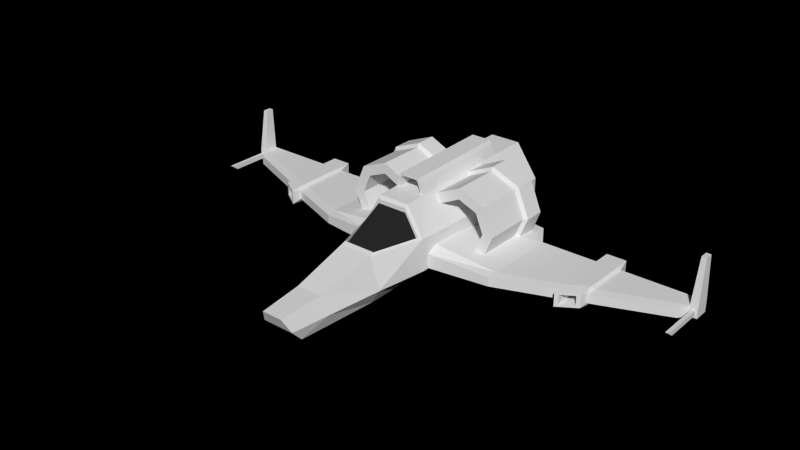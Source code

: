 # Source: Spaceship2.blend  (saved by Blender 2.76.0; exported with 4.5.12 LTS)
import bpy
from mathutils import Matrix  # noqa: F401  (used for matrix-valued properties, if any)

bpy.ops.wm.read_factory_settings(use_empty=True)
scene = bpy.context.scene
scene.name = 'Scene'

# ---- collections
col_collection_1 = bpy.data.collections.new('Collection 1'); scene.collection.children.link(col_collection_1)

# ---- materials (node trees are filled in below, after node groups)
mat_white = bpy.data.materials.new('White')
mat_white.alpha_threshold = 0.0
mat_white.use_transparent_shadow = False
mat_white.roughness = 0.5
mat_black = bpy.data.materials.new('Black')
mat_black.alpha_threshold = 0.0
mat_black.use_transparent_shadow = False
mat_black.diffuse_color = (0.02365, 0.02365, 0.02365, 1.0)
mat_black.roughness = 0.5

# ---- material node trees

# ---- world
world_world = bpy.data.worlds.new('World'); scene.world = world_world
world_world.color = (0.0, 0.0, 0.0)
world_world.use_sun_shadow = False
world_world.sun_shadow_jitter_overblur = 0.0
world_world.cycles.sampling_method = 'MANUAL'
world_world.cycles.sample_map_resolution = 256

# ---- meshes
me_cylinder = bpy.data.meshes.new('Cylinder')
me_cylinder.from_pydata([(0.1941, 1.282, 0.9875), (0.4758, 1.282, 0.5855), (0.3863, 1.282, 0.5508), (0.1821, 1.282, 0.8422), (0.1941, 0.7822, 0.9875), (0.4758, 0.7822, 0.5855), (0.4759, 1.282, 0.1963), (0.3864, 1.282, 0.2686), (0.3863, 0.7819, 0.5508), (0.1821, 0.7819, 0.8422), (0.1953, -0.577, 0.9539), (0.2253, -0.3776, 0.9157), (0.2327, 0.2234, 0.9192), (0.2079, 0.2552, 0.9554), (0.2111, 0.5113, 0.9569), (0.2787, 0.6237, 0.863), (0.3186, 0.6237, 0.806), (0.2948, -0.3776, 0.807), (0.437, -0.3888, 0.5804), (0.4759, 0.7822, 0.1963), (0.2251, 1.282, -0.0003703), (0.2046, 1.282, 0.126), (0.3864, 0.7819, 0.2686), (0.2046, 0.7819, 0.126), (0.1522, 0.7698, 1.12), (0.1534, -0.5894, 1.087), (0.4308, -0.577, 0.5795), (0.4739, 0.6885, 0.3597), (0.2251, 0.7822, -0.0003703), (0.152, -0.577, 0.9538), (0.1238, 0.768, 1.168), (0.125, -0.5912, 1.134), (0.1959, -0.8547, 0.9378), (0.4448, -0.3224, 0.4393), (0.4331, -0.6432, 0.4412), (0.4739, 0.6885, 0.1957), (0.1227, -0.5884, 1.078), (0.1028, -0.5896, 1.111), (0.4092, -0.8547, 0.5767), (0.7846, -0.3776, 0.3814), (1.191, -0.5523, 0.3124), (0.9119, -0.3776, 0.3598), (0.7753, 0.6237, 0.3441), (0.8446, 0.6237, 0.3364), (0.8454, 0.623, 0.3365), (1.004, 0.6885, 0.3007), (1.004, 0.6885, 0.1898), (0.4423, 0.3662, 0.1726), (0.2263, -0.577, 4.458e-05), (0.1227, -0.2943, 1.078), (0.152, -0.2829, 0.9538), (0.1028, -0.2956, 1.111), (0.1917, -0.8941, 0.905), (0.3727, -0.8941, 0.5988), (1.203, 0.3662, 0.3124), (0.9609, 0.5113, 0.3327), (0.9563, 0.2552, 0.3536), (0.9124, 0.2234, 0.3609), (1.203, 0.3662, 0.1781), (0.2269, -0.8547, 0.004688), (0.4277, -0.7804, 0.3679), (0.2128, -1.504, 0.5653), (0.2061, -1.445, 0.5891), (0.1917, -0.8941, 0.8515), (0.3727, -0.8941, 0.5452), (1.189, -0.6817, 0.3007), (1.918, -0.2814, 0.3124), (1.926, 0.3657, 0.3124), (1.926, 0.3657, 0.1781), (0.4269, -0.6439, 0.1725), (0.2229, -1.504, -0.00604), (0.433, -0.8547, 0.184), (0.2061, -1.445, 0.5355), (0.4365, -0.7792, 0.1908), (1.189, -0.6817, 0.1898), (1.914, -0.4108, 0.3007), (1.949, 0.5251, 0.3531), (1.191, -0.5523, 0.1781), (1.918, -0.2814, 0.1781), (1.949, 0.5251, 0.1374), (0.3352, -1.504, 0.1792), (0.1757, -2.552, 0.01616), (1.914, -0.4108, 0.1898), (1.942, -0.3577, 0.3531), (1.942, -0.3577, 0.1374), (1.999, 0.5251, 0.3092), (1.999, 0.5251, 0.1812), (0.2011, -2.708, 0.1792), (0.1628, -2.24, 0.3913), (0.2521, -2.24, 0.1792), (1.939, -0.5343, 0.1562), (1.939, -0.5343, 0.3343), (2.191, -0.2064, 0.3531), (2.196, 0.5249, 0.3531), (2.196, 0.5249, 0.1374), (2.191, -0.2064, 0.1374), (2.146, 0.5249, 0.1812), (2.146, 0.5249, 0.3092), (1.98, -0.5083, 0.3037), (1.98, -0.5083, 0.1868), (2.222, 0.3656, 0.3124), (2.174, -0.383, 0.1562), (2.216, -0.1705, 0.1781), (2.134, -0.409, 0.1868), (0.1279, -2.789, 0.3482), (2.174, -0.383, 0.3343), (2.134, -0.409, 0.3037), (2.216, -0.1705, 0.3124), (2.222, 0.3656, 0.1781), (2.196, -0.2999, 0.1898), (3.145, 0.1757, 0.3124), (3.145, 0.365, 0.3124), (3.145, 0.365, 0.1781), (2.196, -0.2999, 0.3007), (3.145, 0.1757, 0.1781), (3.075, 0.04628, 0.1898), (3.163, 0.2556, 0.8626), (3.163, 0.3574, 0.8626), (3.24, 0.365, 0.3124), (3.24, 0.365, 0.1781), (3.075, 0.04628, 0.3007), (3.24, 0.1757, 0.1781), (3.223, 0.3574, 0.8626), (3.24, 0.1757, 0.3124), (3.223, 0.2556, 0.8626), (3.214, 0.1757, 0.215), (3.171, 0.1757, 0.215), (3.171, 0.1757, 0.2755), (3.214, 0.1757, 0.2755), (3.214, -0.3334, 0.215), (3.171, -0.3334, 0.215), (3.171, -0.4089, 0.2755), (3.214, -0.4089, 0.2755), (1.011, -0.3776, 0.5987), (0.8746, -0.3776, 0.5987), (1.011, 0.2234, 0.5987), (0.8738, -0.3776, 0.9297), (0.7774, -0.3776, 0.8333), (1.058, 0.2552, 0.5987), (0.8738, 0.2234, 0.9297), (0.5428, -0.3776, 1.067), (0.5428, -0.3776, 0.9305), (1.058, 0.5113, 0.5987), (0.9071, 0.2552, 0.9626), (0.5428, 0.2234, 1.067), (0.9071, 0.5113, 0.9626), (0.5432, 0.2552, 1.113), (0.9362, 0.6237, 0.5987), (0.8211, 0.6237, 0.8766), (0.5432, 0.5113, 1.113), (0.5432, 0.6237, 0.9917), (0.863, 0.6237, 0.5987), (0.7693, 0.6237, 0.8248), (0.5432, 0.6237, 0.9185), (-0.1941, 1.282, 0.9875), (-0.4758, 1.282, 0.5855), (-0.3863, 1.282, 0.5508), (-0.1821, 1.282, 0.8422), (-0.1941, 0.7822, 0.9875), (-0.4758, 0.7822, 0.5855), (-0.4759, 1.282, 0.1963), (-0.3864, 1.282, 0.2686), (-0.3863, 0.7819, 0.5508), (-0.1821, 0.7819, 0.8422), (-0.1953, -0.577, 0.9539), (-0.2253, -0.3776, 0.9157), (-0.2327, 0.2234, 0.9192), (-0.2079, 0.2552, 0.9554), (-0.2111, 0.5113, 0.9569), (-0.2787, 0.6237, 0.863), (-0.3186, 0.6237, 0.806), (-0.2948, -0.3776, 0.807), (-0.437, -0.3888, 0.5804), (-0.4759, 0.7822, 0.1963), (-0.2251, 1.282, -0.0003703), (-0.2046, 1.282, 0.126), (-0.3864, 0.7819, 0.2686), (-0.2046, 0.7819, 0.126), (-0.1522, 0.7698, 1.12), (-0.1534, -0.5894, 1.087), (-0.4308, -0.577, 0.5795), (-0.4739, 0.6885, 0.3597), (-0.2251, 0.7822, -0.0003703), (-0.152, -0.577, 0.9538), (-0.1238, 0.768, 1.168), (-0.125, -0.5912, 1.134), (-0.1959, -0.8547, 0.9378), (-0.4448, -0.3224, 0.4393), (-0.4331, -0.6432, 0.4412), (-0.4739, 0.6885, 0.1957), (-0.1227, -0.5884, 1.078), (-0.1028, -0.5896, 1.111), (-0.4092, -0.8547, 0.5767), (-0.7846, -0.3776, 0.3814), (-1.191, -0.5523, 0.3124), (-0.9119, -0.3776, 0.3598), (-0.7753, 0.6237, 0.3441), (-0.8446, 0.6237, 0.3364), (-0.8454, 0.623, 0.3365), (-1.004, 0.6885, 0.3007), (-1.004, 0.6885, 0.1898), (-0.4423, 0.3662, 0.1726), (-0.2263, -0.577, 4.458e-05), (-0.1227, -0.2943, 1.078), (-0.152, -0.2829, 0.9538), (-0.1028, -0.2956, 1.111), (-0.1917, -0.8941, 0.905), (-0.3727, -0.8941, 0.5988), (-1.203, 0.3662, 0.3124), (-0.9609, 0.5113, 0.3327), (-0.9563, 0.2552, 0.3536), (-0.9124, 0.2234, 0.3609), (-1.203, 0.3662, 0.1781), (-0.2269, -0.8547, 0.004688), (-0.4277, -0.7804, 0.3679), (-0.2128, -1.504, 0.5653), (-0.2061, -1.445, 0.5891), (-0.1917, -0.8941, 0.8515), (-0.3727, -0.8941, 0.5452), (-1.189, -0.6817, 0.3007), (-1.918, -0.2814, 0.3124), (-1.926, 0.3657, 0.3124), (-1.926, 0.3657, 0.1781), (-0.4269, -0.6439, 0.1725), (-0.2229, -1.504, -0.00604), (-0.433, -0.8547, 0.184), (-0.2061, -1.445, 0.5355), (-0.4365, -0.7792, 0.1908), (-1.189, -0.6817, 0.1898), (-1.914, -0.4108, 0.3007), (-1.949, 0.5251, 0.3531), (-1.191, -0.5523, 0.1781), (-1.918, -0.2814, 0.1781), (-1.949, 0.5251, 0.1374), (-0.3352, -1.504, 0.1792), (-0.1757, -2.552, 0.01616), (-1.914, -0.4108, 0.1898), (-1.942, -0.3577, 0.3531), (-1.942, -0.3577, 0.1374), (-1.999, 0.5251, 0.3092), (-1.999, 0.5251, 0.1812), (-0.2011, -2.708, 0.1792), (-0.1628, -2.24, 0.3913), (-0.2521, -2.24, 0.1792), (-1.939, -0.5343, 0.1562), (-1.939, -0.5343, 0.3343), (-2.191, -0.2064, 0.3531), (-2.196, 0.5249, 0.3531), (-2.196, 0.5249, 0.1374), (-2.191, -0.2064, 0.1374), (-2.146, 0.5249, 0.1812), (-2.146, 0.5249, 0.3092), (-1.98, -0.5083, 0.3037), (-1.98, -0.5083, 0.1868), (-2.222, 0.3656, 0.3124), (-2.174, -0.383, 0.1562), (-2.216, -0.1705, 0.1781), (-2.134, -0.409, 0.1868), (-0.1279, -2.789, 0.3482), (-2.174, -0.383, 0.3343), (-2.134, -0.409, 0.3037), (-2.216, -0.1705, 0.3124), (-2.222, 0.3656, 0.1781), (-2.196, -0.2999, 0.1898), (-3.145, 0.1757, 0.3124), (-3.145, 0.365, 0.3124), (-3.145, 0.365, 0.1781), (-2.196, -0.2999, 0.3007), (-3.145, 0.1757, 0.1781), (-3.075, 0.04628, 0.1898), (-3.163, 0.2556, 0.8626), (-3.163, 0.3574, 0.8626), (-3.24, 0.365, 0.3124), (-3.24, 0.365, 0.1781), (-3.075, 0.04628, 0.3007), (-3.24, 0.1757, 0.1781), (-3.223, 0.3574, 0.8626), (-3.24, 0.1757, 0.3124), (-3.223, 0.2556, 0.8626), (-3.214, 0.1757, 0.215), (-3.171, 0.1757, 0.215), (-3.171, 0.1757, 0.2755), (-3.214, 0.1757, 0.2755), (-3.214, -0.3334, 0.215), (-3.171, -0.3334, 0.215), (-3.171, -0.4089, 0.2755), (-3.214, -0.4089, 0.2755), (-1.011, -0.3776, 0.5987), (-0.8746, -0.3776, 0.5987), (-1.011, 0.2234, 0.5987), (-0.8738, -0.3776, 0.9297), (-0.7774, -0.3776, 0.8333), (-1.058, 0.2552, 0.5987), (-0.8738, 0.2234, 0.9297), (-0.5428, -0.3776, 1.067), (-0.5428, -0.3776, 0.9305), (-1.058, 0.5113, 0.5987), (-0.9071, 0.2552, 0.9626), (-0.5428, 0.2234, 1.067), (-0.9071, 0.5113, 0.9626), (-0.5432, 0.2552, 1.113), (-0.9362, 0.6237, 0.5987), (-0.8211, 0.6237, 0.8766), (-0.5432, 0.5113, 1.113), (-0.5432, 0.6237, 0.9917), (-0.863, 0.6237, 0.5987), (-0.7693, 0.6237, 0.8248), (-0.5432, 0.6237, 0.9185)], [], [(0, 1, 2, 3), (4, 5, 1, 0), (1, 6, 7, 2), (3, 2, 8, 9), (157, 154, 0, 3), (5, 19, 6, 1), (6, 20, 21, 7), (2, 7, 22, 8), (23, 177, 176, 162, 163, 9, 8, 22), (10, 4, 24, 25), (19, 28, 20, 6), (20, 174, 175, 21), (7, 21, 23, 22), (21, 175, 177, 23), (10, 25, 36, 29), (25, 24, 30, 31), (10, 32, 38, 26), (153, 152, 137, 141), (28, 19, 35, 47, 69, 48), (158, 178, 24, 4), (25, 31, 37, 36), (42, 27, 33, 39), (27, 42, 43, 44, 45), (235, 224, 70, 81), (29, 36, 49, 50), (204, 183, 29, 50), (202, 182, 28, 48), (36, 37, 51, 49), (58, 77, 69, 47), (38, 32, 52, 53), (69, 59, 48), (42, 151, 147, 43), (54, 58, 46, 45), (35, 46, 58, 47), (203, 204, 50, 49), (213, 202, 48, 59), (61, 38, 53, 62), (53, 52, 63, 64), (65, 60, 73, 74), (54, 40, 66, 67), (58, 54, 67, 68), (27, 45, 46, 35), (224, 213, 59, 70), (62, 216, 215, 61), (38, 61, 80, 71), (62, 53, 64, 72), (64, 63, 72), (55, 142, 138, 56), (40, 65, 75, 66), (67, 66, 83, 76), (77, 58, 68, 78), (68, 67, 76, 79), (226, 216, 62, 72), (65, 74, 82, 75), (69, 73, 71, 59), (40, 54, 55, 56, 57, 41), (66, 75, 91, 83), (74, 77, 78, 82), (78, 68, 79, 84), (79, 76, 85, 86), (70, 80, 89, 81), (61, 215, 242, 88), (87, 241, 235, 81), (80, 61, 88, 89), (75, 82, 90, 91), (69, 77, 74, 73), (76, 83, 92, 93), (82, 78, 84, 90), (84, 79, 94, 95), (94, 79, 86, 96), (76, 93, 97, 85), (86, 85, 98, 99), (81, 89, 87), (91, 90, 99, 98), (83, 91, 105, 92), (93, 92, 107, 100), (90, 84, 95, 101), (95, 94, 108, 102), (93, 94, 96, 97), (96, 86, 99, 103), (85, 97, 106, 98), (258, 241, 87, 104), (89, 88, 104, 87), (105, 91, 98, 106), (90, 101, 103, 99), (100, 108, 94, 93), (101, 95, 102, 109), (103, 106, 97, 96), (101, 105, 106, 103), (92, 105, 113, 107), (100, 107, 110, 111), (108, 100, 111, 112), (109, 113, 105, 101), (102, 108, 112, 114), (109, 102, 114, 115), (107, 113, 120, 110), (111, 110, 116, 117), (112, 111, 118, 119), (113, 109, 115, 120), (114, 112, 119, 121), (118, 111, 117, 122), (110, 123, 124, 116), (117, 116, 124, 122), (118, 123, 121, 119), (120, 115, 114, 110), (114, 121, 125, 126), (123, 118, 122, 124), (123, 110, 127, 128), (121, 123, 128, 125), (110, 114, 126, 127), (126, 125, 129, 130), (128, 127, 131, 132), (125, 128, 132, 129), (127, 126, 130, 131), (131, 130, 129, 132), (133, 136, 137, 134), (56, 138, 135, 57), (133, 135, 139, 136), (136, 140, 141, 137), (41, 133, 134, 39), (139, 135, 138, 143), (136, 139, 144, 140), (57, 135, 133, 41), (138, 142, 145, 143), (144, 139, 143, 146), (60, 65, 40, 34), (145, 142, 147, 148), (143, 145, 149, 146), (5, 4, 10, 11, 12, 13, 14, 15, 16, 17, 18), (40, 41, 39, 33, 34), (149, 145, 148, 150), (148, 147, 151, 152), (13, 146, 149, 14), (11, 140, 144, 12), (150, 148, 152, 153), (27, 35, 19, 5, 18, 33), (15, 150, 153, 16), (150, 15, 14, 149), (63, 217, 226, 72), (142, 55, 44, 43, 147), (59, 71, 80, 70), (38, 71, 73, 60, 34, 26), (55, 54, 45, 44), (152, 151, 134, 137), (151, 42, 39, 134), (16, 153, 141, 17), (33, 18, 26, 34), (18, 17, 11, 10, 26), (146, 13, 12, 144), (140, 11, 17, 141), (52, 206, 217, 63), (32, 186, 206, 52), (28, 182, 174, 20), (205, 203, 49, 51), (37, 191, 205, 51), (31, 185, 191, 37), (184, 185, 31, 30), (24, 178, 184, 30), (163, 157, 3, 9), (154, 158, 4, 0), (29, 183, 164, 186, 32, 10), (154, 157, 156, 155), (158, 154, 155, 159), (155, 156, 161, 160), (157, 163, 162, 156), (159, 155, 160, 173), (160, 161, 175, 174), (156, 162, 176, 161), (164, 179, 178, 158), (173, 160, 174, 182), (161, 176, 177, 175), (164, 183, 190, 179), (179, 185, 184, 178), (164, 180, 192, 186), (307, 295, 291, 306), (182, 202, 223, 201, 189, 173), (179, 190, 191, 185), (196, 193, 187, 181), (181, 199, 198, 197, 196), (183, 204, 203, 190), (190, 203, 205, 191), (212, 201, 223, 231), (192, 207, 206, 186), (223, 202, 213), (196, 197, 301, 305), (208, 199, 200, 212), (189, 201, 212, 200), (215, 216, 207, 192), (207, 218, 217, 206), (219, 228, 227, 214), (208, 221, 220, 194), (212, 222, 221, 208), (181, 189, 200, 199), (192, 225, 234, 215), (216, 226, 218, 207), (218, 226, 217), (209, 210, 292, 296), (194, 220, 229, 219), (221, 230, 237, 220), (231, 232, 222, 212), (222, 233, 230, 221), (219, 229, 236, 228), (223, 213, 225, 227), (194, 195, 211, 210, 209, 208), (220, 237, 245, 229), (228, 236, 232, 231), (232, 238, 233, 222), (233, 240, 239, 230), (224, 235, 243, 234), (234, 243, 242, 215), (229, 245, 244, 236), (223, 227, 228, 231), (230, 247, 246, 237), (236, 244, 238, 232), (238, 249, 248, 233), (248, 250, 240, 233), (230, 239, 251, 247), (240, 253, 252, 239), (235, 241, 243), (245, 252, 253, 244), (237, 246, 259, 245), (247, 254, 261, 246), (244, 255, 249, 238), (249, 256, 262, 248), (247, 251, 250, 248), (250, 257, 253, 240), (239, 252, 260, 251), (243, 241, 258, 242), (259, 260, 252, 245), (244, 253, 257, 255), (254, 247, 248, 262), (255, 263, 256, 249), (257, 250, 251, 260), (255, 257, 260, 259), (246, 261, 267, 259), (254, 265, 264, 261), (262, 266, 265, 254), (263, 255, 259, 267), (256, 268, 266, 262), (263, 269, 268, 256), (261, 264, 274, 267), (265, 271, 270, 264), (266, 273, 272, 265), (267, 274, 269, 263), (268, 275, 273, 266), (272, 276, 271, 265), (264, 270, 278, 277), (271, 276, 278, 270), (272, 273, 275, 277), (274, 264, 268, 269), (268, 280, 279, 275), (277, 278, 276, 272), (277, 282, 281, 264), (275, 279, 282, 277), (264, 281, 280, 268), (280, 284, 283, 279), (282, 286, 285, 281), (279, 283, 286, 282), (281, 285, 284, 280), (285, 286, 283, 284), (287, 288, 291, 290), (210, 211, 289, 292), (287, 290, 293, 289), (290, 291, 295, 294), (195, 193, 288, 287), (293, 297, 292, 289), (290, 294, 298, 293), (211, 195, 287, 289), (292, 297, 299, 296), (298, 300, 297, 293), (214, 188, 194, 219), (299, 302, 301, 296), (297, 300, 303, 299), (159, 172, 171, 170, 169, 168, 167, 166, 165, 164, 158), (194, 188, 187, 193, 195), (303, 304, 302, 299), (302, 306, 305, 301), (167, 168, 303, 300), (165, 166, 298, 294), (304, 307, 306, 302), (181, 187, 172, 159, 173, 189), (169, 170, 307, 304), (304, 303, 168, 169), (296, 301, 197, 198, 209), (213, 224, 234, 225), (192, 180, 188, 214, 227, 225), (209, 198, 199, 208), (306, 291, 288, 305), (305, 288, 193, 196), (170, 171, 295, 307), (187, 188, 180, 172), (172, 180, 164, 165, 171), (300, 298, 166, 167), (294, 295, 171, 165), (88, 242, 258, 104)])
me_cylinder.polygons.foreach_set('material_index', [0, 0, 0, 0, 0, 0, 0, 0, 0, 0, 0, 0, 0, 0, 0, 0, 0, 0, 0, 0, 0, 0, 0, 0, 0, 0, 0, 0, 0, 0, 0, 0, 0, 0, 0, 0, 0, 0, 0, 0, 0, 0, 0, 0, 0, 0, 1, 0, 0, 0, 0, 0, 0, 0, 0, 0, 0, 0, 0, 0, 0, 0, 0, 0, 0, 0, 0, 0, 0, 0, 0, 0, 0, 0, 0, 0, 0, 0, 0, 0, 0, 0, 0, 0, 0, 0, 0, 0, 0, 0, 0, 0, 0, 0, 0, 0, 0, 0, 0, 0, 0, 0, 0, 0, 0, 0, 0, 0, 0, 0, 0, 0, 0, 0, 0, 0, 0, 0, 0, 0, 0, 0, 0, 0, 0, 0, 0, 0, 0, 0, 0, 0, 0, 0, 0, 0, 0, 0, 1, 0, 0, 0, 0, 0, 0, 0, 0, 0, 0, 0, 0, 0, 0, 0, 0, 0, 0, 0, 0, 0, 0, 0, 0, 0, 0, 0, 0, 0, 0, 0, 0, 0, 0, 0, 0, 0, 0, 0, 0, 0, 0, 0, 0, 0, 0, 0, 0, 0, 0, 0, 0, 0, 0, 0, 0, 1, 0, 0, 0, 0, 0, 0, 0, 0, 0, 0, 0, 0, 0, 0, 0, 0, 0, 0, 0, 0, 0, 0, 0, 0, 0, 0, 0, 0, 0, 0, 0, 0, 0, 0, 0, 0, 0, 0, 0, 0, 0, 0, 0, 0, 0, 0, 0, 0, 0, 0, 0, 0, 0, 0, 0, 0, 0, 0, 0, 0, 0, 0, 0, 0, 0, 0, 0, 0, 0, 0, 0, 0, 0, 0, 0, 0, 0, 0, 0, 0, 0, 0, 0, 0, 0, 0, 0, 0, 0, 0, 0, 0, 0, 0, 0, 0, 0, 0, 0])
me_cylinder.materials.append(mat_white)
me_cylinder.materials.append(mat_black)
me_cylinder.use_remesh_preserve_volume = False
me_cylinder.use_remesh_preserve_attributes = False
me_cylinder.use_mirror_vertex_groups = False
me_cylinder.update()

# ---- objects
ob_spaceship2 = bpy.data.objects.new('Spaceship2', me_cylinder)

# ---- transforms, parenting, visibility, modifiers, constraints
ob_spaceship2.location = (0.0, 0.0, 0.0)
ob_spaceship2.lineart.crease_threshold = 0.0

# ---- collection membership
col_collection_1.objects.link(ob_spaceship2)

# ---- scene / render settings (as saved in the file)
scene.frame_start = 1; scene.frame_end = 250; scene.frame_set(1)
scene.render.engine = 'BLENDER_EEVEE_NEXT'
scene.render.resolution_percentage = 50
scene.render.dither_intensity = 0.0
scene.cycles.use_denoising = False
scene.cycles.samples = 10
scene.cycles.sampling_pattern = 'TABULATED_SOBOL'
scene.cycles.light_sampling_threshold = 0.0
scene.cycles.use_adaptive_sampling = False
scene.cycles.use_light_tree = False
scene.cycles.blur_glossy = 0.0
scene.cycles.pixel_filter_type = 'GAUSSIAN'
scene.cycles.sample_clamp_indirect = 0.0
scene.view_settings.view_transform = 'Standard'
bpy.context.view_layer.update()

# ---- added for rendering (the .blend has no active camera and no usable light): camera, sun
cam_auto = bpy.data.cameras.new('AutoCamera')
cam_auto.lens = 50.0
cam_auto.sensor_width = 36.0
cam_auto.clip_end = 1000.0
ob_auto_camera = bpy.data.objects.new('AutoCamera', cam_auto)
scene.collection.objects.link(ob_auto_camera)
ob_auto_camera.location = (7.16352, -9.34953, 6.31169)
ob_auto_camera.rotation_euler = (1.09748, -7.21219e-08, 0.694738)
scene.camera = ob_auto_camera
light_auto_sun = bpy.data.lights.new('AutoSun', 'SUN')
light_auto_sun.energy = 3.0
light_auto_sun.angle = 0.0523599
ob_auto_sun = bpy.data.objects.new('AutoSun', light_auto_sun)
scene.collection.objects.link(ob_auto_sun)
ob_auto_sun.rotation_euler = (0.872665, 0.174533, 0.523599)
bpy.context.view_layer.update()
